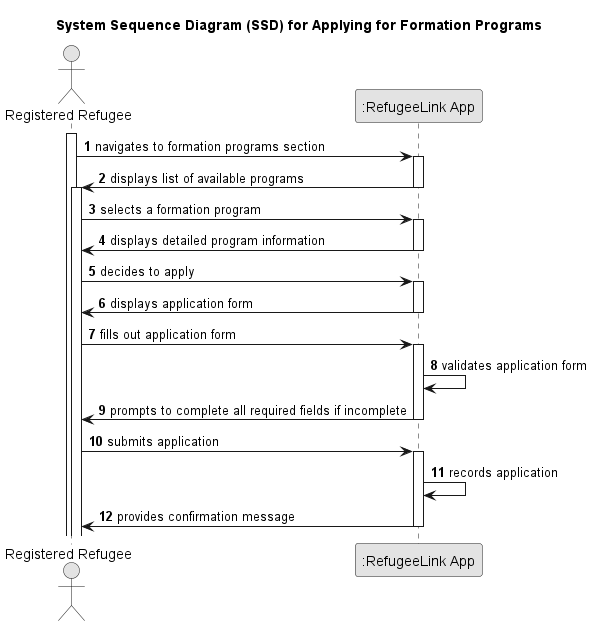

The diagram above was rendered by PlantUML. Its source (embedded in the PNG):
@startuml
skinparam monochrome true
skinparam packageStyle rectangle
skinparam shadowing false

title System Sequence Diagram (SSD) for Applying for Formation Programs

autonumber

actor "Registered Refugee" as Refugee
participant ":RefugeeLink App" as App

activate Refugee
Refugee -> App : navigates to formation programs section
activate App
App -> Refugee : displays list of available programs
deactivate App

activate Refugee
Refugee -> App : selects a formation program
activate App
App -> Refugee : displays detailed program information
deactivate App

Refugee -> App : decides to apply
activate App
App -> Refugee : displays application form
deactivate App

Refugee -> App : fills out application form
activate App
App -> App : validates application form
App -> Refugee : prompts to complete all required fields if incomplete
deactivate App

Refugee -> App : submits application
activate App
App -> App : records application
App -> Refugee : provides confirmation message
deactivate App

@enduml